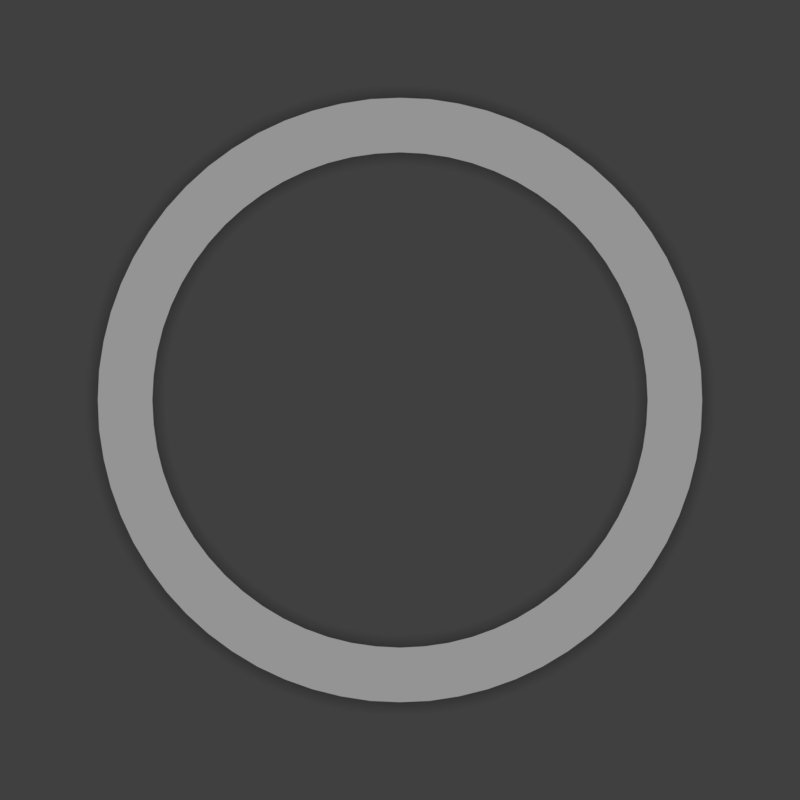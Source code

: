 # Source: section.rendermarker.blend  (saved by Blender 2.79.6; exported with 4.5.12 LTS)
import bpy
from mathutils import Matrix  # noqa: F401  (used for matrix-valued properties, if any)

bpy.ops.wm.read_factory_settings(use_empty=True)
scene = bpy.context.scene
scene.name = 'ready_messages'

# ---- collections
col_collection_1 = bpy.data.collections.new('Collection 1'); scene.collection.children.link(col_collection_1)

# ---- materials (node trees are filled in below, after node groups)
mat_gold = bpy.data.materials.new('gold')
mat_lightred = bpy.data.materials.new('lightred')
mat_lightgreen = bpy.data.materials.new('lightgreen')

# ---- material node trees

# ---- world
world_world_002 = bpy.data.worlds.new('World.002'); scene.world = world_world_002
world_world_002.color = (0.05088, 0.05088, 0.05088)
world_world_002.use_sun_shadow = False
world_world_002.sun_shadow_jitter_overblur = 0.0
world_world_002.cycles.sampling_method = 'MANUAL'

# ---- cameras
cam_camera_015 = bpy.data.cameras.new('Camera.015')
cam_camera_015.type = 'ORTHO'
cam_camera_015.clip_end = 100.0
cam_camera_015.lens = 35.0
cam_camera_015.sensor_width = 32.0
cam_camera_015.sensor_height = 18.0
cam_camera_015.ortho_scale = 2.31
cam_camera_015.dof.focus_distance = 0.0

# ---- lights
light_sun = bpy.data.lights.new('Sun', 'SUN')
light_sun.transmission_factor = 0.0
light_sun.angle = 0.1993
light_sun.energy = 1.0
light_sun.shadow_buffer_clip_start = 0.5
light_sun.shadow_soft_size = 0.1
light_sun.shadow_cascade_max_distance = 1000.0

# ---- meshes
me_circle_002 = bpy.data.meshes.new('Circle.002')
me_circle_002.from_pydata([(0.0, 1.394, 0.0), (-0.1367, 1.388, 0.0), (-0.272, 1.367, 0.0), (-0.4047, 1.334, 0.0), (-0.5335, 1.288, 0.0), (-0.6572, 1.23, 0.0), (-0.7746, 1.159, 0.0), (-0.8845, 1.078, 0.0), (-0.9859, 0.9859, 0.0), (-1.078, 0.8845, 0.0), (-1.159, 0.7746, 0.0), (-1.23, 0.6572, 0.0), (-1.288, 0.5335, 0.0), (-1.334, 0.4047, 0.0), (-1.367, 0.272, 0.0), (-1.388, 0.1367, 0.0), (-1.394, -2.271e-07, 0.0), (-1.388, -0.1367, 0.0), (-1.367, -0.272, 0.0), (-1.334, -0.4047, 0.0), (-1.288, -0.5335, 0.0), (-1.23, -0.6572, 0.0), (-1.159, -0.7746, 0.0), (-1.078, -0.8845, 0.0), (-0.9859, -0.9859, 0.0), (-0.8845, -1.078, 0.0), (-0.7746, -1.159, 0.0), (-0.6572, -1.23, 0.0), (-0.5335, -1.288, 0.0), (-0.4047, -1.334, 0.0), (-0.272, -1.367, 0.0), (-0.1367, -1.388, 0.0), (1.119e-06, -1.394, 0.0), (0.1367, -1.388, 0.0), (0.272, -1.367, 0.0), (0.4047, -1.334, 0.0), (0.5335, -1.288, 0.0), (0.6572, -1.23, 0.0), (0.7746, -1.159, 0.0), (0.8845, -1.078, 0.0), (0.9859, -0.9859, 0.0), (1.078, -0.8845, 0.0), (1.159, -0.7746, 0.0), (1.23, -0.6572, 0.0), (1.288, -0.5335, 0.0), (1.334, -0.4047, 0.0), (1.367, -0.272, 0.0), (1.388, -0.1367, 0.0), (1.394, -6.482e-07, 0.0), (1.388, 0.1367, 0.0), (1.367, 0.272, 0.0), (1.334, 0.4047, 0.0), (1.288, 0.5335, 0.0), (1.23, 0.6572, 0.0), (1.159, 0.7746, 0.0), (1.078, 0.8845, 0.0), (0.9859, 0.9859, 0.0), (0.8845, 1.078, 0.0), (0.7746, 1.159, 0.0), (0.6572, 1.23, 0.0), (0.5336, 1.288, 0.0), (0.4047, 1.334, 0.0), (0.272, 1.367, 0.0), (0.1367, 1.388, 0.0), (-0.1119, 1.136, 0.0), (-2.222e-07, 1.142, 0.0), (-0.2228, 1.12, 0.0), (-0.3314, 1.093, 0.0), (-0.4369, 1.055, 0.0), (-0.5382, 1.007, 0.0), (-0.6343, 0.9494, 0.0), (-0.7243, 0.8826, 0.0), (-0.8074, 0.8074, 0.0), (-0.8826, 0.7243, 0.0), (-0.9494, 0.6343, 0.0), (-1.007, 0.5382, 0.0), (-1.055, 0.4369, 0.0), (-1.093, 0.3314, 0.0), (-1.12, 0.2228, 0.0), (-1.136, 0.1119, 0.0), (-1.142, -2.281e-07, 0.0), (-1.136, -0.1119, 0.0), (-1.12, -0.2228, 0.0), (-1.093, -0.3314, 0.0), (-1.055, -0.4369, 0.0), (-1.007, -0.5382, 0.0), (-0.9494, -0.6343, 0.0), (-0.8826, -0.7243, 0.0), (-0.8074, -0.8074, 0.0), (-0.7243, -0.8826, 0.0), (-0.6343, -0.9494, 0.0), (-0.5382, -1.007, 0.0), (-0.4369, -1.055, 0.0), (-0.3314, -1.093, 0.0), (-0.2228, -1.12, 0.0), (-0.1119, -1.136, 0.0), (1.008e-06, -1.142, 0.0), (0.1119, -1.136, 0.0), (0.2228, -1.12, 0.0), (0.3314, -1.093, 0.0), (0.4369, -1.055, 0.0), (0.5382, -1.007, 0.0), (0.6343, -0.9494, 0.0), (0.7243, -0.8826, 0.0), (0.8074, -0.8074, 0.0), (0.8826, -0.7243, 0.0), (0.9494, -0.6343, 0.0), (1.007, -0.5382, 0.0), (1.055, -0.4369, 0.0), (1.093, -0.3314, 0.0), (1.12, -0.2228, 0.0), (1.136, -0.1119, 0.0), (1.142, -5.385e-07, 0.0), (1.136, 0.1119, 0.0), (1.12, 0.2228, 0.0), (1.093, 0.3314, 0.0), (1.055, 0.4369, 0.0), (1.007, 0.5382, 0.0), (0.9494, 0.6343, 0.0), (0.8826, 0.7243, 0.0), (0.8074, 0.8074, 0.0), (0.7243, 0.8826, 0.0), (0.6343, 0.9494, 0.0), (0.5382, 1.007, 0.0), (0.4369, 1.055, 0.0), (0.3314, 1.093, 0.0), (0.2228, 1.12, 0.0), (0.1119, 1.136, 0.0)], [], [(64, 65, 0, 1), (66, 64, 1, 2), (67, 66, 2, 3), (68, 67, 3, 4), (69, 68, 4, 5), (70, 69, 5, 6), (71, 70, 6, 7), (72, 71, 7, 8), (73, 72, 8, 9), (74, 73, 9, 10), (75, 74, 10, 11), (76, 75, 11, 12), (77, 76, 12, 13), (78, 77, 13, 14), (79, 78, 14, 15), (80, 79, 15, 16), (81, 80, 16, 17), (82, 81, 17, 18), (83, 82, 18, 19), (84, 83, 19, 20), (85, 84, 20, 21), (86, 85, 21, 22), (87, 86, 22, 23), (88, 87, 23, 24), (89, 88, 24, 25), (90, 89, 25, 26), (91, 90, 26, 27), (92, 91, 27, 28), (93, 92, 28, 29), (94, 93, 29, 30), (95, 94, 30, 31), (96, 95, 31, 32), (97, 96, 32, 33), (98, 97, 33, 34), (99, 98, 34, 35), (100, 99, 35, 36), (101, 100, 36, 37), (102, 101, 37, 38), (103, 102, 38, 39), (104, 103, 39, 40), (105, 104, 40, 41), (106, 105, 41, 42), (107, 106, 42, 43), (108, 107, 43, 44), (109, 108, 44, 45), (110, 109, 45, 46), (111, 110, 46, 47), (112, 111, 47, 48), (113, 112, 48, 49), (114, 113, 49, 50), (115, 114, 50, 51), (116, 115, 51, 52), (117, 116, 52, 53), (118, 117, 53, 54), (119, 118, 54, 55), (120, 119, 55, 56), (121, 120, 56, 57), (122, 121, 57, 58), (123, 122, 58, 59), (124, 123, 59, 60), (125, 124, 60, 61), (126, 125, 61, 62), (127, 126, 62, 63), (65, 127, 63, 0)])
me_circle_002.materials.append(mat_lightred)
me_circle_002.use_remesh_preserve_volume = False
me_circle_002.use_remesh_preserve_attributes = False
me_circle_002.use_mirror_vertex_groups = False
me_circle_002.update()
me_plane = bpy.data.meshes.new('Plane')
me_plane.from_pydata([(-1.0, -1.0, 0.0), (1.0, -1.0, 0.0), (-1.0, 1.0, 0.0), (1.0, 1.0, 0.0)], [], [(0, 1, 3, 2)])
me_plane.use_remesh_preserve_volume = False
me_plane.use_remesh_preserve_attributes = False
me_plane.use_mirror_vertex_groups = False
me_plane.update()
me_circle = bpy.data.meshes.new('Circle')
me_circle.from_pydata([(0.0, 1.394, 0.0), (-0.1367, 1.388, 0.0), (-0.272, 1.367, 0.0), (-0.4047, 1.334, 0.0), (-0.5335, 1.288, 0.0), (-0.6572, 1.23, 0.0), (-0.7746, 1.159, 0.0), (-0.8845, 1.078, 0.0), (-0.9859, 0.9859, 0.0), (-1.078, 0.8845, 0.0), (-1.159, 0.7746, 0.0), (-1.23, 0.6572, 0.0), (-1.288, 0.5335, 0.0), (-1.334, 0.4047, 0.0), (-1.367, 0.272, 0.0), (-1.388, 0.1367, 0.0), (-1.394, -2.271e-07, 0.0), (-1.388, -0.1367, 0.0), (-1.367, -0.272, 0.0), (-1.334, -0.4047, 0.0), (-1.288, -0.5335, 0.0), (-1.23, -0.6572, 0.0), (-1.159, -0.7746, 0.0), (-1.078, -0.8845, 0.0), (-0.9859, -0.9859, 0.0), (-0.8845, -1.078, 0.0), (-0.7746, -1.159, 0.0), (-0.6572, -1.23, 0.0), (-0.5335, -1.288, 0.0), (-0.4047, -1.334, 0.0), (-0.272, -1.367, 0.0), (-0.1367, -1.388, 0.0), (1.119e-06, -1.394, 0.0), (0.1367, -1.388, 0.0), (0.272, -1.367, 0.0), (0.4047, -1.334, 0.0), (0.5335, -1.288, 0.0), (0.6572, -1.23, 0.0), (0.7746, -1.159, 0.0), (0.8845, -1.078, 0.0), (0.9859, -0.9859, 0.0), (1.078, -0.8845, 0.0), (1.159, -0.7746, 0.0), (1.23, -0.6572, 0.0), (1.288, -0.5335, 0.0), (1.334, -0.4047, 0.0), (1.367, -0.272, 0.0), (1.388, -0.1367, 0.0), (1.394, -6.482e-07, 0.0), (1.388, 0.1367, 0.0), (1.367, 0.272, 0.0), (1.334, 0.4047, 0.0), (1.288, 0.5335, 0.0), (1.23, 0.6572, 0.0), (1.159, 0.7746, 0.0), (1.078, 0.8845, 0.0), (0.9859, 0.9859, 0.0), (0.8845, 1.078, 0.0), (0.7746, 1.159, 0.0), (0.6572, 1.23, 0.0), (0.5336, 1.288, 0.0), (0.4047, 1.334, 0.0), (0.272, 1.367, 0.0), (0.1367, 1.388, 0.0), (-0.1119, 1.136, 0.0), (-2.222e-07, 1.142, 0.0), (-0.2228, 1.12, 0.0), (-0.3314, 1.093, 0.0), (-0.4369, 1.055, 0.0), (-0.5382, 1.007, 0.0), (-0.6343, 0.9494, 0.0), (-0.7243, 0.8826, 0.0), (-0.8074, 0.8074, 0.0), (-0.8826, 0.7243, 0.0), (-0.9494, 0.6343, 0.0), (-1.007, 0.5382, 0.0), (-1.055, 0.4369, 0.0), (-1.093, 0.3314, 0.0), (-1.12, 0.2228, 0.0), (-1.136, 0.1119, 0.0), (-1.142, -2.281e-07, 0.0), (-1.136, -0.1119, 0.0), (-1.12, -0.2228, 0.0), (-1.093, -0.3314, 0.0), (-1.055, -0.4369, 0.0), (-1.007, -0.5382, 0.0), (-0.9494, -0.6343, 0.0), (-0.8826, -0.7243, 0.0), (-0.8074, -0.8074, 0.0), (-0.7243, -0.8826, 0.0), (-0.6343, -0.9494, 0.0), (-0.5382, -1.007, 0.0), (-0.4369, -1.055, 0.0), (-0.3314, -1.093, 0.0), (-0.2228, -1.12, 0.0), (-0.1119, -1.136, 0.0), (1.008e-06, -1.142, 0.0), (0.1119, -1.136, 0.0), (0.2228, -1.12, 0.0), (0.3314, -1.093, 0.0), (0.4369, -1.055, 0.0), (0.5382, -1.007, 0.0), (0.6343, -0.9494, 0.0), (0.7243, -0.8826, 0.0), (0.8074, -0.8074, 0.0), (0.8826, -0.7243, 0.0), (0.9494, -0.6343, 0.0), (1.007, -0.5382, 0.0), (1.055, -0.4369, 0.0), (1.093, -0.3314, 0.0), (1.12, -0.2228, 0.0), (1.136, -0.1119, 0.0), (1.142, -5.385e-07, 0.0), (1.136, 0.1119, 0.0), (1.12, 0.2228, 0.0), (1.093, 0.3314, 0.0), (1.055, 0.4369, 0.0), (1.007, 0.5382, 0.0), (0.9494, 0.6343, 0.0), (0.8826, 0.7243, 0.0), (0.8074, 0.8074, 0.0), (0.7243, 0.8826, 0.0), (0.6343, 0.9494, 0.0), (0.5382, 1.007, 0.0), (0.4369, 1.055, 0.0), (0.3314, 1.093, 0.0), (0.2228, 1.12, 0.0), (0.1119, 1.136, 0.0)], [], [(64, 65, 0, 1), (66, 64, 1, 2), (67, 66, 2, 3), (68, 67, 3, 4), (69, 68, 4, 5), (70, 69, 5, 6), (71, 70, 6, 7), (72, 71, 7, 8), (73, 72, 8, 9), (74, 73, 9, 10), (75, 74, 10, 11), (76, 75, 11, 12), (77, 76, 12, 13), (78, 77, 13, 14), (79, 78, 14, 15), (80, 79, 15, 16), (81, 80, 16, 17), (82, 81, 17, 18), (83, 82, 18, 19), (84, 83, 19, 20), (85, 84, 20, 21), (86, 85, 21, 22), (87, 86, 22, 23), (88, 87, 23, 24), (89, 88, 24, 25), (90, 89, 25, 26), (91, 90, 26, 27), (92, 91, 27, 28), (93, 92, 28, 29), (94, 93, 29, 30), (95, 94, 30, 31), (96, 95, 31, 32), (97, 96, 32, 33), (98, 97, 33, 34), (99, 98, 34, 35), (100, 99, 35, 36), (101, 100, 36, 37), (102, 101, 37, 38), (103, 102, 38, 39), (104, 103, 39, 40), (105, 104, 40, 41), (106, 105, 41, 42), (107, 106, 42, 43), (108, 107, 43, 44), (109, 108, 44, 45), (110, 109, 45, 46), (111, 110, 46, 47), (112, 111, 47, 48), (113, 112, 48, 49), (114, 113, 49, 50), (115, 114, 50, 51), (116, 115, 51, 52), (117, 116, 52, 53), (118, 117, 53, 54), (119, 118, 54, 55), (120, 119, 55, 56), (121, 120, 56, 57), (122, 121, 57, 58), (123, 122, 58, 59), (124, 123, 59, 60), (125, 124, 60, 61), (126, 125, 61, 62), (127, 126, 62, 63), (65, 127, 63, 0)])
me_circle.materials.append(mat_lightgreen)
me_circle.use_remesh_preserve_volume = False
me_circle.use_remesh_preserve_attributes = False
me_circle.use_mirror_vertex_groups = False
me_circle.update()

# ---- curves / text
txt_text = bpy.data.curves.new('Text', 'FONT')
txt_text.dimensions = '2D'
txt_text.body = '!'
txt_text.materials.append(mat_gold)
txt_text.use_path_clamp = True
txt_text.bevel_resolution = 0
txt_text.align_x = 'CENTER'
txt_text.align_y = 'CENTER'
txt_text.size = 1.53
txt_text.space_line = 0.6

# ---- objects
ob_text = bpy.data.objects.new('Text', txt_text)
ob_circle_003 = bpy.data.objects.new('Circle.003', me_circle_002)
ob_plane = bpy.data.objects.new('Plane', me_plane)
ob_sun = bpy.data.objects.new('Sun', light_sun)
ob_circle = bpy.data.objects.new('Circle', me_circle)
ob_cam_rank_acc_combo = bpy.data.objects.new('cam.rank_acc_combo', cam_camera_015)

# ---- transforms, parenting, visibility, modifiers, constraints
ob_text.location = (5.0, -1.267, 0.0)
ob_text.lineart.crease_threshold = 0.0
ob_circle_003.location = (5.0, -1.267, 0.0)
ob_circle_003.scale = (0.6261, 0.6261, 0.6261)
ob_circle_003.lineart.crease_threshold = 0.0
ob_plane.location = (0.0, -1.267, -0.5)
ob_plane.scale = (7.449, 1.612, 1.612)
ob_plane.is_shadow_catcher = True
ob_plane.lineart.crease_threshold = 0.0
ob_sun.location = (0.0, -1.267, 0.0)
ob_sun.lineart.crease_threshold = 0.0
ob_circle.location = (0.0, -1.267, 0.0)
ob_circle.scale = (0.6261, 0.6261, 0.6261)
ob_circle.lineart.crease_threshold = 0.0
ob_cam_rank_acc_combo.location = (0.0, -1.267, 5.0)
ob_cam_rank_acc_combo.lock_rotations_4d = False
ob_cam_rank_acc_combo.empty_display_type = 'ARROWS'
ob_cam_rank_acc_combo.color = (0.0, 0.0, 0.0, 0.0)
ob_cam_rank_acc_combo.display_type = 'WIRE'
ob_cam_rank_acc_combo.lineart.crease_threshold = 0.0

# ---- collection membership
col_collection_1.objects.link(ob_text)
col_collection_1.objects.link(ob_circle_003)
col_collection_1.objects.link(ob_plane)
col_collection_1.objects.link(ob_sun)
col_collection_1.objects.link(ob_circle)
col_collection_1.objects.link(ob_cam_rank_acc_combo)

# ---- scene / render settings (as saved in the file)
scene.camera = ob_cam_rank_acc_combo
scene.frame_start = 1; scene.frame_end = 4; scene.frame_set(1)
scene.render.engine = 'CYCLES'
scene.render.image_settings.compression = 70
scene.render.resolution_x = 256
scene.render.resolution_y = 256
scene.render.fps = 30
scene.render.dither_intensity = 0.0
scene.render.film_transparent = True
scene.render.use_border = True
scene.cycles.use_denoising = False
scene.cycles.samples = 20
scene.cycles.sampling_pattern = 'TABULATED_SOBOL'
scene.cycles.light_sampling_threshold = 0.0
scene.cycles.use_adaptive_sampling = False
scene.cycles.use_light_tree = False
scene.cycles.blur_glossy = 0.0
scene.cycles.max_bounces = 6
scene.cycles.diffuse_bounces = 6
scene.cycles.glossy_bounces = 6
scene.cycles.transmission_bounces = 6
scene.cycles.volume_bounces = 6
scene.cycles.transparent_max_bounces = 6
scene.cycles.sample_clamp_indirect = 0.0
scene.view_settings.view_transform = 'Standard'
bpy.context.view_layer.update()
